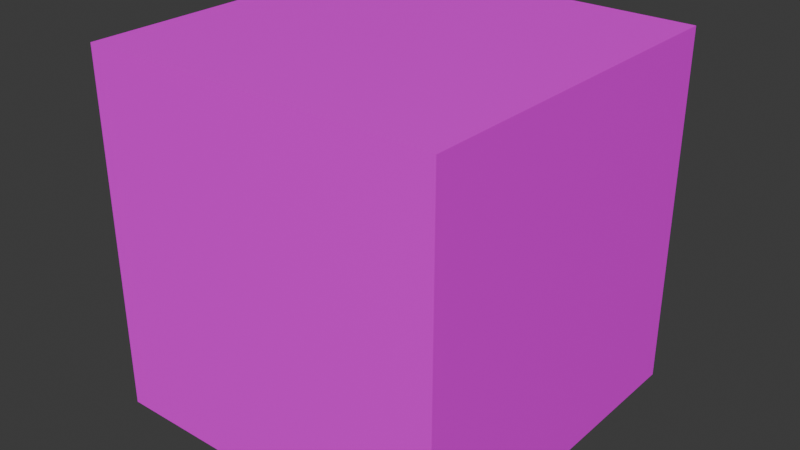 # Source: cube.blend  (saved by Blender 4.2.66; exported with 4.5.12 LTS)
import bpy
from mathutils import Matrix  # noqa: F401  (used for matrix-valued properties, if any)

bpy.ops.wm.read_factory_settings(use_empty=True)
scene = bpy.context.scene
scene.name = 'Scene'

# ---- collections
col_collection = bpy.data.collections.new('Collection'); scene.collection.children.link(col_collection)

# ---- images (referenced by path relative to the original .blend; pixels are not part of the script)
import os
ASSET_DIR = os.environ.get("B2B_ASSET_DIR", "")  # directory of the original .blend (textures are referenced by path, not embedded)
HERE = os.path.dirname(os.path.abspath(__file__))  # packed textures are extracted next to this script under _unpacked/

def load_image(name, relpath, width, height, colorspace="sRGB"):
    """Load a texture the original file referenced (path relative to the .blend, or extracted next to this script)."""
    p = next((c for c in (os.path.join(HERE, relpath), os.path.join(ASSET_DIR, relpath)) if relpath and os.path.exists(c)), "")
    if p:
        img = bpy.data.images.load(p, check_existing=True)
        img.name = name
    else:  # same state as the original file: an image datablock whose file is absent (Cycles renders it pink)
        img = bpy.data.images.new(name, width, height)
        img.source = "FILE"
        img.filepath = "//" + (relpath or name)
    img.colorspace_settings.name = colorspace
    return img
img_palette_png = load_image('palette.png', 'palette.png', 1024, 1024, 'sRGB')

# ---- materials (node trees are filled in below, after node groups)
mat_material = bpy.data.materials.new('Material')
mat_material.alpha_threshold = 0.0
mat_material.use_transparent_shadow = False
mat_material.roughness = 0.5
mat_material.line_color = (0.0, 0.0, 0.0, 1.0)

# ---- material node trees
mat_material.use_nodes = True; mat_material.node_tree.nodes.clear()
_N = mat_material.node_tree.nodes; _L = mat_material.node_tree.links
n0 = _N.new('ShaderNodeOutputMaterial'); n0.name = 'Material Output'; n0.location = (300, 300)
n1 = _N.new('ShaderNodeBsdfPrincipled'); n1.name = 'Principled BSDF'; n1.location = (10, 300)
n1.inputs[3].default_value = 1.45
n2 = _N.new('ShaderNodeTexImage'); n2.name = 'Image Texture'; n2.location = (-274, 301)
n2.image = img_palette_png
n2.interpolation = 'Closest'
_L.new(n1.outputs[0], n0.inputs[0])
_L.new(n2.outputs[0], n1.inputs[0])
n0.is_active_output = True

# ---- world
world_world = bpy.data.worlds.new('World'); scene.world = world_world
world_world.use_nodes = True; world_world.node_tree.nodes.clear()
_N = world_world.node_tree.nodes; _L = world_world.node_tree.links
n0 = _N.new('ShaderNodeOutputWorld'); n0.name = 'World Output'; n0.location = (300, 300)
n1 = _N.new('ShaderNodeBackground'); n1.name = 'Background'; n1.location = (10, 300)
n1.inputs[0].default_value = (0.05088, 0.05088, 0.05088, 1.0)
_L.new(n1.outputs[0], n0.inputs[0])
n0.is_active_output = True
world_world.color = (0.05088, 0.05088, 0.05088)
world_world.sun_shadow_jitter_overblur = 0.0

# ---- meshes
me_cube = bpy.data.meshes.new('Cube')
me_cube.from_pydata([(0.5, 0.5, 0.5), (0.5, 0.5, -0.5), (0.5, -0.5, 0.5), (0.5, -0.5, -0.5), (-0.5, 0.5, 0.5), (-0.5, 0.5, -0.5), (-0.5, -0.5, 0.5), (-0.5, -0.5, -0.5)], [], [(0, 4, 6, 2), (3, 2, 6, 7), (7, 6, 4, 5), (5, 1, 3, 7), (1, 0, 2, 3), (5, 4, 0, 1)])
_uv = me_cube.uv_layers.new(name='UVMap')
_uv.uv.foreach_set('vector', [0.04688, 0.9375, 0.04688, 0.9375, 0.04688, 0.9375, 0.04688, 0.9375, 0.04688, 0.9375, 0.04688, 0.9375, 0.04688, 0.9375, 0.04688, 0.9375, 0.04688, 0.9375, 0.04688, 0.9375, 0.04688, 0.9375, 0.04688, 0.9375, 0.04688, 0.9375, 0.04688, 0.9375, 0.04688, 0.9375, 0.04688, 0.9375, 0.04688, 0.9375, 0.04688, 0.9375, 0.04688, 0.9375, 0.04688, 0.9375, 0.04688, 0.9375, 0.04688, 0.9375, 0.04688, 0.9375, 0.04688, 0.9375])
me_cube.materials.append(mat_material)
me_cube.use_mirror_vertex_groups = False
me_cube.update()

# ---- objects
ob_cube = bpy.data.objects.new('Cube', me_cube)

# ---- transforms, parenting, visibility, modifiers, constraints
ob_cube.location = (0.0, 0.0, 0.0)
ob_cube.lock_rotations_4d = False
ob_cube.empty_display_type = 'ARROWS'
ob_cube.lineart.crease_threshold = 0.0

# ---- collection membership
col_collection.objects.link(ob_cube)

# ---- scene / render settings (as saved in the file)
scene.frame_start = 1; scene.frame_end = 250; scene.frame_set(1)
scene.render.engine = 'BLENDER_EEVEE_NEXT'
bpy.context.view_layer.update()

# ---- added for rendering (the .blend has no active camera and no usable light): camera, sun
cam_auto = bpy.data.cameras.new('AutoCamera')
cam_auto.lens = 50.0
cam_auto.sensor_width = 36.0
cam_auto.clip_end = 1000.0
ob_auto_camera = bpy.data.objects.new('AutoCamera', cam_auto)
scene.collection.objects.link(ob_auto_camera)
ob_auto_camera.location = (1.60254, -1.92304, 1.28203)
ob_auto_camera.rotation_euler = (1.09748, -7.21219e-08, 0.694738)
scene.camera = ob_auto_camera
light_auto_sun = bpy.data.lights.new('AutoSun', 'SUN')
light_auto_sun.energy = 3.0
light_auto_sun.angle = 0.0523599
ob_auto_sun = bpy.data.objects.new('AutoSun', light_auto_sun)
scene.collection.objects.link(ob_auto_sun)
ob_auto_sun.rotation_euler = (0.872665, 0.174533, 0.523599)
bpy.context.view_layer.update()
